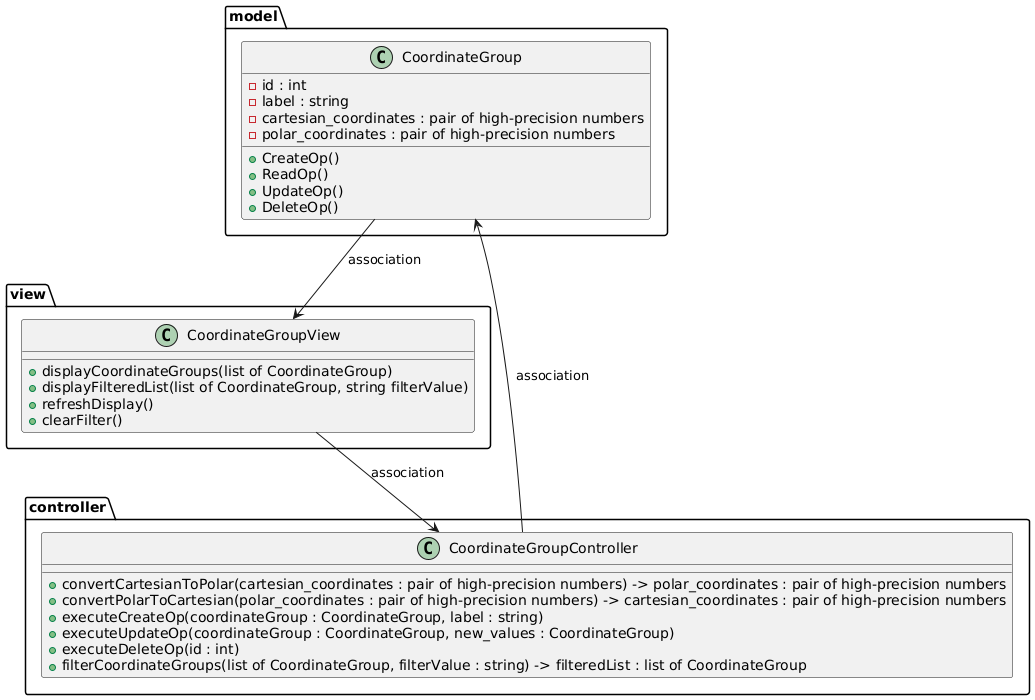

The diagram above was rendered by PlantUML. Its source (embedded in the PNG):
@startuml

package model {
    class CoordinateGroup {
        - id : int
        - label : string
        - cartesian_coordinates : pair of high-precision numbers
        - polar_coordinates : pair of high-precision numbers
        + CreateOp()
        + ReadOp()
        + UpdateOp()
        + DeleteOp()
    }
}

package view {
    class CoordinateGroupView {
        + displayCoordinateGroups(list of CoordinateGroup)
        + displayFilteredList(list of CoordinateGroup, string filterValue)
        + refreshDisplay()
        + clearFilter()
    }
}

package controller {
    class CoordinateGroupController {
        + convertCartesianToPolar(cartesian_coordinates : pair of high-precision numbers) -> polar_coordinates : pair of high-precision numbers
        + convertPolarToCartesian(polar_coordinates : pair of high-precision numbers) -> cartesian_coordinates : pair of high-precision numbers
        + executeCreateOp(coordinateGroup : CoordinateGroup, label : string)
        + executeUpdateOp(coordinateGroup : CoordinateGroup, new_values : CoordinateGroup)
        + executeDeleteOp(id : int)
        + filterCoordinateGroups(list of CoordinateGroup, filterValue : string) -> filteredList : list of CoordinateGroup
    }
}

model.CoordinateGroup --> view.CoordinateGroupView : association
controller.CoordinateGroupController --> model.CoordinateGroup : association
view.CoordinateGroupView --> controller.CoordinateGroupController : association

@enduml